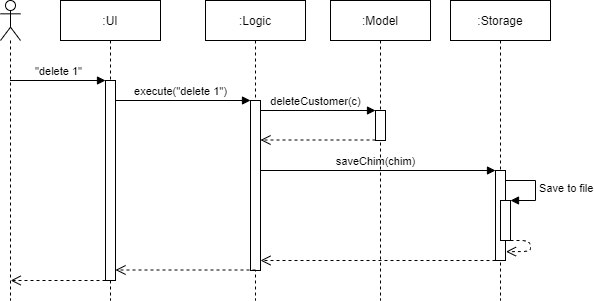

The diagram above was exported from draw.io. Its source (the exported page's mxGraphModel, read from the mxfile embedded in the PNG):
<mxGraphModel dx="782" dy="379" grid="1" gridSize="10" guides="1" tooltips="1" connect="1" arrows="1" fold="1" page="1" pageScale="1" pageWidth="850" pageHeight="1100" math="0" shadow="0">
  <root>
    <mxCell id="0" />
    <mxCell id="1" parent="0" />
    <mxCell id="ZwsI05Dg_ioQqs8w9mqg-20" value="saveChim(chim)" style="html=1;verticalAlign=bottom;endArrow=block;entryX=0;entryY=0;" parent="1" source="ZwsI05Dg_ioQqs8w9mqg-5" target="ZwsI05Dg_ioQqs8w9mqg-19" edge="1">
      <mxGeometry relative="1" as="geometry">
        <mxPoint x="540" y="380" as="sourcePoint" />
      </mxGeometry>
    </mxCell>
    <mxCell id="ZwsI05Dg_ioQqs8w9mqg-17" value="deleteCustomer(c)" style="html=1;verticalAlign=bottom;endArrow=block;entryX=0;entryY=0;" parent="1" source="ZwsI05Dg_ioQqs8w9mqg-5" target="ZwsI05Dg_ioQqs8w9mqg-16" edge="1">
      <mxGeometry relative="1" as="geometry">
        <mxPoint x="430" y="320" as="sourcePoint" />
      </mxGeometry>
    </mxCell>
    <mxCell id="ZwsI05Dg_ioQqs8w9mqg-12" value="execute(&quot;delete 1&quot;)" style="html=1;verticalAlign=bottom;endArrow=block;entryX=0;entryY=0;" parent="1" source="ZwsI05Dg_ioQqs8w9mqg-1" target="ZwsI05Dg_ioQqs8w9mqg-11" edge="1">
      <mxGeometry relative="1" as="geometry">
        <mxPoint x="300" y="290" as="sourcePoint" />
      </mxGeometry>
    </mxCell>
    <mxCell id="ZwsI05Dg_ioQqs8w9mqg-1" value=":UI" style="shape=umlLifeline;perimeter=lifelinePerimeter;whiteSpace=wrap;html=1;container=1;collapsible=0;recursiveResize=0;outlineConnect=0;" parent="1" vertex="1">
      <mxGeometry x="180" y="210" width="100" height="300" as="geometry" />
    </mxCell>
    <mxCell id="ZwsI05Dg_ioQqs8w9mqg-8" value="" style="html=1;points=[];perimeter=orthogonalPerimeter;" parent="ZwsI05Dg_ioQqs8w9mqg-1" vertex="1">
      <mxGeometry x="45" y="80" width="10" height="200" as="geometry" />
    </mxCell>
    <mxCell id="ZwsI05Dg_ioQqs8w9mqg-4" value="" style="shape=umlLifeline;participant=umlActor;perimeter=lifelinePerimeter;whiteSpace=wrap;html=1;container=1;collapsible=0;recursiveResize=0;verticalAlign=top;spacingTop=36;outlineConnect=0;" parent="1" vertex="1">
      <mxGeometry x="120" y="210" width="20" height="300" as="geometry" />
    </mxCell>
    <mxCell id="ZwsI05Dg_ioQqs8w9mqg-5" value=":Logic" style="shape=umlLifeline;perimeter=lifelinePerimeter;whiteSpace=wrap;html=1;container=1;collapsible=0;recursiveResize=0;outlineConnect=0;" parent="1" vertex="1">
      <mxGeometry x="325" y="210" width="100" height="300" as="geometry" />
    </mxCell>
    <mxCell id="ZwsI05Dg_ioQqs8w9mqg-11" value="" style="html=1;points=[];perimeter=orthogonalPerimeter;" parent="ZwsI05Dg_ioQqs8w9mqg-5" vertex="1">
      <mxGeometry x="45" y="100" width="10" height="170" as="geometry" />
    </mxCell>
    <mxCell id="ZwsI05Dg_ioQqs8w9mqg-6" value=":Model" style="shape=umlLifeline;perimeter=lifelinePerimeter;whiteSpace=wrap;html=1;container=1;collapsible=0;recursiveResize=0;outlineConnect=0;" parent="1" vertex="1">
      <mxGeometry x="450" y="210" width="100" height="300" as="geometry" />
    </mxCell>
    <mxCell id="ZwsI05Dg_ioQqs8w9mqg-16" value="" style="html=1;points=[];perimeter=orthogonalPerimeter;" parent="ZwsI05Dg_ioQqs8w9mqg-6" vertex="1">
      <mxGeometry x="45" y="110" width="10" height="30" as="geometry" />
    </mxCell>
    <mxCell id="ZwsI05Dg_ioQqs8w9mqg-7" value=":Storage" style="shape=umlLifeline;perimeter=lifelinePerimeter;whiteSpace=wrap;html=1;container=1;collapsible=0;recursiveResize=0;outlineConnect=0;" parent="1" vertex="1">
      <mxGeometry x="570" y="210" width="100" height="300" as="geometry" />
    </mxCell>
    <mxCell id="ZwsI05Dg_ioQqs8w9mqg-19" value="" style="html=1;points=[];perimeter=orthogonalPerimeter;" parent="ZwsI05Dg_ioQqs8w9mqg-7" vertex="1">
      <mxGeometry x="45" y="170" width="10" height="90" as="geometry" />
    </mxCell>
    <mxCell id="ZwsI05Dg_ioQqs8w9mqg-24" value="" style="html=1;points=[];perimeter=orthogonalPerimeter;" parent="ZwsI05Dg_ioQqs8w9mqg-7" vertex="1">
      <mxGeometry x="50" y="200" width="10" height="40" as="geometry" />
    </mxCell>
    <mxCell id="ZwsI05Dg_ioQqs8w9mqg-25" value="Save to file" style="edgeStyle=orthogonalEdgeStyle;html=1;align=left;spacingLeft=2;endArrow=block;rounded=0;entryX=1;entryY=0;" parent="ZwsI05Dg_ioQqs8w9mqg-7" target="ZwsI05Dg_ioQqs8w9mqg-24" edge="1">
      <mxGeometry relative="1" as="geometry">
        <mxPoint x="55" y="180" as="sourcePoint" />
        <Array as="points">
          <mxPoint x="85" y="180" />
        </Array>
      </mxGeometry>
    </mxCell>
    <mxCell id="ZwsI05Dg_ioQqs8w9mqg-26" value="" style="html=1;verticalAlign=bottom;endArrow=open;dashed=1;endSize=8;entryX=1.05;entryY=0.902;entryDx=0;entryDy=0;entryPerimeter=0;" parent="ZwsI05Dg_ioQqs8w9mqg-7" target="ZwsI05Dg_ioQqs8w9mqg-19" edge="1">
      <mxGeometry relative="1" as="geometry">
        <mxPoint x="60" y="240" as="sourcePoint" />
        <mxPoint x="60" y="250" as="targetPoint" />
        <Array as="points">
          <mxPoint x="80" y="240" />
          <mxPoint x="80" y="251" />
        </Array>
      </mxGeometry>
    </mxCell>
    <mxCell id="ZwsI05Dg_ioQqs8w9mqg-9" value="&quot;delete 1&quot;" style="html=1;verticalAlign=bottom;endArrow=block;entryX=0;entryY=0;" parent="1" source="ZwsI05Dg_ioQqs8w9mqg-4" target="ZwsI05Dg_ioQqs8w9mqg-8" edge="1">
      <mxGeometry relative="1" as="geometry">
        <mxPoint x="150" y="290" as="sourcePoint" />
      </mxGeometry>
    </mxCell>
    <mxCell id="ZwsI05Dg_ioQqs8w9mqg-10" value="" style="html=1;verticalAlign=bottom;endArrow=open;dashed=1;endSize=8;exitX=0;exitY=0.95;" parent="1" edge="1">
      <mxGeometry relative="1" as="geometry">
        <mxPoint x="130.16666666666663" y="490" as="targetPoint" />
        <mxPoint x="225" y="490" as="sourcePoint" />
      </mxGeometry>
    </mxCell>
    <mxCell id="ZwsI05Dg_ioQqs8w9mqg-13" value="" style="html=1;verticalAlign=bottom;endArrow=open;dashed=1;endSize=8;exitX=0;exitY=0.95;" parent="1" edge="1">
      <mxGeometry relative="1" as="geometry">
        <mxPoint x="235" y="479.4999999999998" as="targetPoint" />
        <mxPoint x="375" y="479.4999999999998" as="sourcePoint" />
      </mxGeometry>
    </mxCell>
    <mxCell id="ZwsI05Dg_ioQqs8w9mqg-18" value="" style="html=1;verticalAlign=bottom;endArrow=open;dashed=1;endSize=8;exitX=0;exitY=0.95;" parent="1" edge="1">
      <mxGeometry relative="1" as="geometry">
        <mxPoint x="380" y="349.5" as="targetPoint" />
        <mxPoint x="495" y="349.5" as="sourcePoint" />
      </mxGeometry>
    </mxCell>
    <mxCell id="ZwsI05Dg_ioQqs8w9mqg-21" value="" style="html=1;verticalAlign=bottom;endArrow=open;dashed=1;endSize=8;exitX=0;exitY=0.95;" parent="1" edge="1">
      <mxGeometry relative="1" as="geometry">
        <mxPoint x="380" y="470" as="targetPoint" />
        <mxPoint x="615" y="470" as="sourcePoint" />
      </mxGeometry>
    </mxCell>
  </root>
</mxGraphModel>